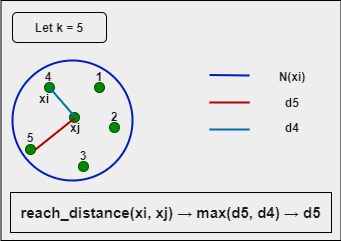

The diagram above was exported from draw.io. Its source (the exported page's mxGraphModel, read from the mxfile embedded in the PNG):
<mxGraphModel dx="1422" dy="762" grid="1" gridSize="10" guides="1" tooltips="1" connect="1" arrows="1" fold="1" page="1" pageScale="1" pageWidth="850" pageHeight="1100" background="#EEEEEE" math="0" shadow="0">
  <root>
    <mxCell id="0" />
    <mxCell id="1" parent="0" />
    <mxCell id="AFbKyr9JIooZmguP7r-X-1" value="" style="ellipse;whiteSpace=wrap;html=1;aspect=fixed;rounded=0;sketch=0;fontColor=#ffffff;strokeColor=#001DBC;fillColor=none;strokeWidth=2;" vertex="1" parent="1">
      <mxGeometry x="203" y="348" width="120" height="120" as="geometry" />
    </mxCell>
    <mxCell id="AFbKyr9JIooZmguP7r-X-2" value="" style="shape=ellipse;fillColor=#008a00;strokeColor=#005700;html=1;rounded=0;sketch=0;fontColor=#ffffff;" vertex="1" parent="1">
      <mxGeometry x="260" y="400" width="10" height="10" as="geometry" />
    </mxCell>
    <mxCell id="AFbKyr9JIooZmguP7r-X-3" value="&lt;b&gt;xj&lt;/b&gt;" style="text;html=1;strokeColor=none;fillColor=none;align=center;verticalAlign=middle;whiteSpace=wrap;rounded=0;sketch=0;fontColor=#1A1A1A;" vertex="1" parent="1">
      <mxGeometry x="246" y="405" width="40" height="20" as="geometry" />
    </mxCell>
    <mxCell id="AFbKyr9JIooZmguP7r-X-4" value="" style="shape=ellipse;fillColor=#008a00;strokeColor=#005700;html=1;rounded=0;sketch=0;fontColor=#ffffff;" vertex="1" parent="1">
      <mxGeometry x="300" y="410" width="10" height="10" as="geometry" />
    </mxCell>
    <mxCell id="AFbKyr9JIooZmguP7r-X-5" value="" style="shape=ellipse;fillColor=#008a00;strokeColor=#005700;html=1;rounded=0;sketch=0;fontColor=#ffffff;" vertex="1" parent="1">
      <mxGeometry x="269" y="449" width="10" height="10" as="geometry" />
    </mxCell>
    <mxCell id="AFbKyr9JIooZmguP7r-X-6" value="" style="shape=ellipse;fillColor=#008a00;strokeColor=#005700;html=1;rounded=0;sketch=0;fontColor=#ffffff;" vertex="1" parent="1">
      <mxGeometry x="216" y="432" width="10" height="10" as="geometry" />
    </mxCell>
    <mxCell id="AFbKyr9JIooZmguP7r-X-7" value="" style="shape=ellipse;fillColor=#008a00;strokeColor=#005700;html=1;rounded=0;sketch=0;fontColor=#ffffff;" vertex="1" parent="1">
      <mxGeometry x="235" y="370" width="10" height="10" as="geometry" />
    </mxCell>
    <mxCell id="AFbKyr9JIooZmguP7r-X-8" value="" style="shape=ellipse;fillColor=#008a00;strokeColor=#005700;html=1;rounded=0;sketch=0;fontColor=#ffffff;" vertex="1" parent="1">
      <mxGeometry x="285" y="370" width="10" height="10" as="geometry" />
    </mxCell>
    <mxCell id="AFbKyr9JIooZmguP7r-X-9" value="&lt;b&gt;1&lt;/b&gt;" style="text;html=1;strokeColor=none;fillColor=none;align=center;verticalAlign=middle;whiteSpace=wrap;rounded=0;sketch=0;fontColor=#1A1A1A;" vertex="1" parent="1">
      <mxGeometry x="270" y="354" width="40" height="20" as="geometry" />
    </mxCell>
    <mxCell id="AFbKyr9JIooZmguP7r-X-10" value="&lt;b&gt;2&lt;/b&gt;" style="text;html=1;strokeColor=none;fillColor=none;align=center;verticalAlign=middle;whiteSpace=wrap;rounded=0;sketch=0;fontColor=#1A1A1A;" vertex="1" parent="1">
      <mxGeometry x="285" y="394" width="40" height="20" as="geometry" />
    </mxCell>
    <mxCell id="AFbKyr9JIooZmguP7r-X-11" value="&lt;b&gt;3&lt;/b&gt;" style="text;html=1;strokeColor=none;fillColor=none;align=center;verticalAlign=middle;whiteSpace=wrap;rounded=0;sketch=0;fontColor=#1A1A1A;" vertex="1" parent="1">
      <mxGeometry x="254" y="433" width="40" height="20" as="geometry" />
    </mxCell>
    <mxCell id="AFbKyr9JIooZmguP7r-X-13" value="&lt;b&gt;4&lt;/b&gt;" style="text;html=1;strokeColor=none;fillColor=none;align=center;verticalAlign=middle;whiteSpace=wrap;rounded=0;sketch=0;fontColor=#1A1A1A;" vertex="1" parent="1">
      <mxGeometry x="219" y="354" width="40" height="20" as="geometry" />
    </mxCell>
    <mxCell id="AFbKyr9JIooZmguP7r-X-14" value="&lt;b&gt;5&lt;/b&gt;" style="text;html=1;strokeColor=none;fillColor=none;align=center;verticalAlign=middle;whiteSpace=wrap;rounded=0;sketch=0;fontColor=#1A1A1A;" vertex="1" parent="1">
      <mxGeometry x="201" y="415" width="40" height="20" as="geometry" />
    </mxCell>
    <mxCell id="AFbKyr9JIooZmguP7r-X-15" value="" style="endArrow=none;html=1;fontColor=#1A1A1A;strokeColor=#B20000;fillColor=#e51400;exitX=1;exitY=0.5;exitDx=0;exitDy=0;entryX=0.5;entryY=0;entryDx=0;entryDy=0;strokeWidth=2;" edge="1" parent="1" source="AFbKyr9JIooZmguP7r-X-6" target="AFbKyr9JIooZmguP7r-X-3">
      <mxGeometry width="50" height="50" relative="1" as="geometry">
        <mxPoint x="400" y="420" as="sourcePoint" />
        <mxPoint x="450" y="370" as="targetPoint" />
      </mxGeometry>
    </mxCell>
    <mxCell id="AFbKyr9JIooZmguP7r-X-17" value="" style="endArrow=none;html=1;fontColor=#1A1A1A;strokeColor=#006EAF;fillColor=#1ba1e2;exitX=0.5;exitY=0;exitDx=0;exitDy=0;strokeWidth=2;" edge="1" parent="1" source="AFbKyr9JIooZmguP7r-X-3">
      <mxGeometry width="50" height="50" relative="1" as="geometry">
        <mxPoint x="400" y="420" as="sourcePoint" />
        <mxPoint x="240" y="375" as="targetPoint" />
      </mxGeometry>
    </mxCell>
    <mxCell id="AFbKyr9JIooZmguP7r-X-18" value="&lt;b&gt;Let k = 5&lt;/b&gt;" style="rounded=1;whiteSpace=wrap;html=1;sketch=0;fontColor=#1A1A1A;strokeColor=#000000;fillColor=none;" vertex="1" parent="1">
      <mxGeometry x="203" y="300" width="94" height="30" as="geometry" />
    </mxCell>
    <mxCell id="AFbKyr9JIooZmguP7r-X-21" value="&lt;b&gt;xi&lt;/b&gt;" style="text;html=1;strokeColor=none;fillColor=none;align=center;verticalAlign=middle;whiteSpace=wrap;rounded=0;sketch=0;fontColor=#1A1A1A;" vertex="1" parent="1">
      <mxGeometry x="220" y="376" width="30" height="20" as="geometry" />
    </mxCell>
    <mxCell id="AFbKyr9JIooZmguP7r-X-23" value="" style="endArrow=none;html=1;fontColor=#1A1A1A;strokeColor=#001DBC;fillColor=#0050ef;strokeWidth=2;" edge="1" parent="1">
      <mxGeometry width="50" height="50" relative="1" as="geometry">
        <mxPoint x="400" y="362.5" as="sourcePoint" />
        <mxPoint x="440" y="363" as="targetPoint" />
      </mxGeometry>
    </mxCell>
    <mxCell id="AFbKyr9JIooZmguP7r-X-25" value="&lt;b&gt;N(xi)&lt;/b&gt;" style="text;html=1;strokeColor=none;fillColor=none;align=center;verticalAlign=middle;whiteSpace=wrap;rounded=0;sketch=0;fontColor=#1A1A1A;" vertex="1" parent="1">
      <mxGeometry x="463" y="354" width="40" height="20" as="geometry" />
    </mxCell>
    <mxCell id="AFbKyr9JIooZmguP7r-X-26" value="&lt;b&gt;&lt;font style=&quot;font-size: 15px&quot;&gt;reach_distance(xi, xj) → max(d5, d4) → d5&lt;/font&gt;&lt;/b&gt;" style="rounded=0;whiteSpace=wrap;html=1;sketch=0;fontColor=#1A1A1A;strokeColor=#000000;strokeWidth=1;fillColor=none;" vertex="1" parent="1">
      <mxGeometry x="201" y="480" width="321" height="40" as="geometry" />
    </mxCell>
    <mxCell id="AFbKyr9JIooZmguP7r-X-27" value="" style="endArrow=none;html=1;fontColor=#1A1A1A;strokeColor=#B20000;strokeWidth=2;fillColor=#e51400;" edge="1" parent="1">
      <mxGeometry width="50" height="50" relative="1" as="geometry">
        <mxPoint x="400" y="390" as="sourcePoint" />
        <mxPoint x="440" y="390" as="targetPoint" />
      </mxGeometry>
    </mxCell>
    <mxCell id="AFbKyr9JIooZmguP7r-X-28" value="&lt;b&gt;d5&lt;/b&gt;" style="text;html=1;strokeColor=none;fillColor=none;align=center;verticalAlign=middle;whiteSpace=wrap;rounded=0;sketch=0;fontColor=#1A1A1A;" vertex="1" parent="1">
      <mxGeometry x="463" y="380" width="40" height="20" as="geometry" />
    </mxCell>
    <mxCell id="AFbKyr9JIooZmguP7r-X-29" value="" style="endArrow=none;html=1;fontColor=#1A1A1A;strokeColor=#006EAF;strokeWidth=2;fillColor=#1ba1e2;" edge="1" parent="1">
      <mxGeometry width="50" height="50" relative="1" as="geometry">
        <mxPoint x="400" y="417" as="sourcePoint" />
        <mxPoint x="440" y="417" as="targetPoint" />
      </mxGeometry>
    </mxCell>
    <mxCell id="AFbKyr9JIooZmguP7r-X-30" value="&lt;b&gt;d4&lt;/b&gt;" style="text;html=1;strokeColor=none;fillColor=none;align=center;verticalAlign=middle;whiteSpace=wrap;rounded=0;sketch=0;fontColor=#1A1A1A;" vertex="1" parent="1">
      <mxGeometry x="463" y="405" width="40" height="20" as="geometry" />
    </mxCell>
    <mxCell id="AFbKyr9JIooZmguP7r-X-31" value="" style="rounded=0;whiteSpace=wrap;html=1;sketch=0;fontColor=#1A1A1A;strokeColor=#000000;strokeWidth=1;fillColor=none;" vertex="1" parent="1">
      <mxGeometry x="191.5" y="288" width="340" height="240" as="geometry" />
    </mxCell>
  </root>
</mxGraphModel>